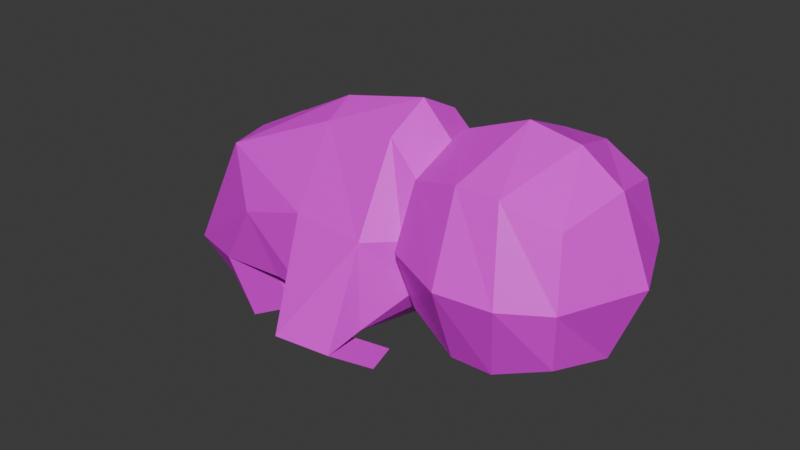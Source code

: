 # Source: fetus.blend  (saved by Blender 4.1.24; exported with 4.5.12 LTS)
import bpy
from mathutils import Matrix  # noqa: F401  (used for matrix-valued properties, if any)

bpy.ops.wm.read_factory_settings(use_empty=True)
scene = bpy.context.scene
scene.name = 'Scene'

# ---- images (referenced by path relative to the original .blend; pixels are not part of the script)
import os
ASSET_DIR = os.environ.get("B2B_ASSET_DIR", "")  # directory of the original .blend (textures are referenced by path, not embedded)
HERE = os.path.dirname(os.path.abspath(__file__))  # packed textures are extracted next to this script under _unpacked/

def load_image(name, relpath, width, height, colorspace="sRGB"):
    """Load a texture the original file referenced (path relative to the .blend, or extracted next to this script)."""
    p = next((c for c in (os.path.join(HERE, relpath), os.path.join(ASSET_DIR, relpath)) if relpath and os.path.exists(c)), "")
    if p:
        img = bpy.data.images.load(p, check_existing=True)
        img.name = name
    else:  # same state as the original file: an image datablock whose file is absent (Cycles renders it pink)
        img = bpy.data.images.new(name, width, height)
        img.source = "FILE"
        img.filepath = "//" + (relpath or name)
    img.colorspace_settings.name = colorspace
    return img
img_flesh_png = load_image('flesh.png', 'textures/flesh.png', 1024, 1024, 'sRGB')

# ---- materials (node trees are filled in below, after node groups)
mat_flesh = bpy.data.materials.new('Flesh')
mat_flesh.use_transparent_shadow = False

# ---- material node trees
mat_flesh.use_nodes = True; mat_flesh.node_tree.nodes.clear()
_N = mat_flesh.node_tree.nodes; _L = mat_flesh.node_tree.links
n0 = _N.new('ShaderNodeBsdfPrincipled'); n0.name = 'Principled BSDF'; n0.location = (10, 300)
n1 = _N.new('ShaderNodeOutputMaterial'); n1.name = 'Material Output'; n1.location = (300, 300)
n2 = _N.new('ShaderNodeTexImage'); n2.name = 'Image Texture'; n2.location = (-280, 280)
n2.image = img_flesh_png
_L.new(n0.outputs[0], n1.inputs[0])
_L.new(n2.outputs[0], n0.inputs[0])
n1.is_active_output = True

# ---- world
world_world = bpy.data.worlds.new('World'); scene.world = world_world
world_world.use_nodes = True; world_world.node_tree.nodes.clear()
_N = world_world.node_tree.nodes; _L = world_world.node_tree.links
n0 = _N.new('ShaderNodeOutputWorld'); n0.name = 'World Output'; n0.location = (300, 300)
n1 = _N.new('ShaderNodeBackground'); n1.name = 'Background'; n1.location = (10, 300)
n1.inputs[0].default_value = (0.05088, 0.05088, 0.05088, 1.0)
_L.new(n1.outputs[0], n0.inputs[0])
n0.is_active_output = True
world_world.color = (0.05088, 0.05088, 0.05088)
world_world.use_sun_shadow = False
world_world.sun_shadow_jitter_overblur = 0.0

# ---- meshes
me_cube_001 = bpy.data.meshes.new('Cube.001')
me_cube_001.from_pydata([(-0.08658, -0.1061, -0.09623), (-0.1969, -0.06828, 0.05848), (-0.08658, 0.08954, -0.09623), (-0.1969, 0.06548, 0.0665), (0.08406, -0.1319, -0.1007), (0.08406, -0.07, 0.1428), (0.08406, 0.1174, -0.1007), (0.08406, 0.0555, 0.1428), (0.1351, 0.05972, 0.09086), (0.1351, 0.05972, -0.0431), (0.1351, -0.07423, -0.0431), (0.1351, -0.07423, 0.09086), (0.1407, 0.0792, 0.1103), (0.1407, 0.0792, -0.06257), (0.1407, -0.09371, -0.06257), (0.1407, -0.09371, 0.1103), (0.3459, 0.08431, 0.1116), (0.3459, 0.08431, -0.06389), (0.3459, -0.09882, -0.06389), (0.3459, -0.09882, 0.1116), (-0.09036, -0.008278, -0.103), (-0.2045, -0.008278, 0.0643), (0.08382, -0.007253, -0.1269), (0.08382, -0.007253, 0.1747), (0.1373, -0.007253, -0.07188), (0.1373, -0.007253, 0.1196), (0.143, -0.007253, -0.1003), (0.143, -0.007253, 0.148), (0.3649, -0.007253, -0.08537), (0.3649, -0.007253, 0.1331), (-0.0287, 0.1056, -0.089), (-0.0287, 0.04375, 0.131), (-0.0287, -0.1201, -0.089), (-0.0287, -0.05826, 0.131), (-0.04027, -0.007253, 0.1482), (-0.04027, -0.007253, -0.1005), (0.2186, -0.1197, 0.1363), (0.2186, 0.1052, 0.1363), (0.2186, 0.1052, -0.08858), (0.2186, -0.1197, -0.08858), (0.2386, -0.007253, -0.1373), (0.2386, -0.007253, 0.1851), (-0.1417, -0.1061, -0.01544), (-0.1417, 0.08954, -0.01544), (0.08406, 0.1174, 0.02388), (0.08406, -0.1319, 0.02388), (0.1215, 0.07961, 0.02388), (0.1215, -0.09412, 0.02388), (0.1331, 0.108, 0.02388), (0.1331, -0.1225, 0.02388), (0.3597, 0.1073, 0.02388), (0.3597, -0.1218, 0.02388), (0.4075, -0.007253, 0.02388), (-0.0815, 0.02204, -0.1627), (-0.0287, -0.1201, 0.02388), (-0.0287, 0.1056, 0.02388), (0.2244, -0.1672, 0.02388), (0.2244, 0.1527, 0.02388), (0.3017, 0.1443, 0.02388), (0.2766, 0.1048, -0.08819), (0.3084, -0.007253, -0.125), (0.3084, -0.007253, 0.1728), (0.2766, -0.1193, 0.1359), (0.3017, -0.1588, 0.02388), (0.2766, -0.1193, -0.08819), (0.2766, 0.1048, 0.1359), (-0.1139, 0.0163, -0.1221), (-0.1177, -0.08151, -0.1154), (-0.2154, -0.08151, -0.1212), (-0.313, -0.0437, -0.1339), (-0.316, 0.0163, -0.1341), (-0.313, 0.09006, -0.1258), (-0.2154, 0.1141, -0.1212), (-0.1177, 0.1141, -0.1154), (0.06614, 0.1575, -0.1257), (-0.08783, -0.07577, -0.1583), (-0.1738, -0.07577, -0.2049), (-0.2598, -0.03796, -0.1806), (-0.2595, 0.02204, -0.1815), (-0.2598, 0.0958, -0.1726), (-0.1738, 0.0958, -0.2037), (-0.08783, 0.1199, -0.1583), (-0.1705, 0.02204, -0.211), (0.06614, 0.1243, -0.1105), (0.06614, -0.172, -0.1257), (0.06614, -0.1388, -0.1105), (-0.01078, -0.158, -0.1119), (-0.01078, 0.1435, -0.1119), (-0.01078, -0.1883, -0.1196), (-0.01078, 0.1738, -0.1196), (0.06614, -0.172, -0.1257), (0.06614, -0.1388, -0.1105), (-0.01078, -0.158, -0.1119), (-0.01078, -0.1883, -0.1196), (0.07593, 0.08388, -0.1798), (0.07593, 0.05073, -0.1646), (-0.0009982, 0.06988, -0.1661), (-0.0009982, 0.1003, -0.1738), (0.07593, -0.09839, -0.1798), (0.07593, -0.06523, -0.1646), (-0.0009982, -0.08438, -0.1661), (-0.0009982, -0.1148, -0.1738)], [], [(42, 1, 69, 68), (55, 31, 7, 44), (45, 4, 10, 47), (54, 33, 1, 42), (35, 22, 4, 32), (34, 21, 1, 33), (24, 9, 13, 26), (22, 6, 9, 24), (23, 5, 11, 25), (44, 7, 8, 46), (41, 36, 62, 61), (25, 11, 15, 27), (46, 8, 12, 48), (47, 10, 14, 49), (52, 29, 19, 51), (57, 37, 65, 58), (56, 39, 64, 63), (40, 38, 59, 60), (39, 40, 60, 64), (50, 16, 29, 52), (8, 25, 27, 12), (37, 41, 61, 65), (7, 23, 25, 8), (4, 22, 24, 10), (10, 24, 26, 14), (31, 3, 21, 34), (30, 6, 22, 35), (43, 2, 73, 72), (2, 30, 35, 20), (7, 31, 34, 23), (23, 34, 33, 5), (20, 35, 32, 0), (45, 5, 33, 54), (43, 3, 31, 55), (12, 27, 41, 37), (14, 26, 40, 39), (26, 13, 38, 40), (49, 14, 39, 56), (48, 12, 37, 57), (27, 15, 36, 41), (13, 48, 57, 38), (15, 49, 56, 36), (2, 43, 55, 30), (6, 30, 87, 83), (2, 20, 66, 73), (17, 50, 52, 28), (36, 56, 63, 62), (38, 57, 58, 59), (28, 52, 51, 18), (11, 47, 49, 15), (9, 46, 48, 13), (6, 44, 46, 9), (32, 54, 42, 0), (5, 45, 47, 11), (30, 55, 89, 87), (0, 42, 68, 67), (50, 17, 59, 58), (17, 28, 60, 59), (19, 29, 61, 62), (18, 51, 63, 64), (28, 18, 64, 60), (29, 16, 65, 61), (16, 50, 58, 65), (51, 19, 62, 63), (68, 69, 77, 76), (72, 73, 81, 80), (69, 70, 78, 77), (67, 68, 76, 75), (3, 43, 72, 71), (1, 21, 70, 69), (21, 3, 71, 70), (20, 0, 67, 66), (82, 78, 79, 80), (76, 77, 78, 82), (75, 76, 82, 53), (53, 82, 80, 81), (71, 72, 80, 79), (73, 66, 53, 81), (70, 71, 79, 78), (66, 67, 75, 53), (84, 88, 93, 90), (92, 91, 99, 100), (32, 4, 85, 86), (44, 6, 83, 74), (55, 44, 74, 89), (45, 54, 88, 84), (54, 32, 86, 88), (4, 45, 84, 85), (90, 93, 101, 98), (88, 86, 92, 93), (86, 85, 91, 92), (85, 84, 90, 91), (96, 97, 94, 95), (99, 98, 101, 100), (74, 83, 95, 94), (93, 92, 100, 101), (89, 74, 94, 97), (91, 90, 98, 99), (87, 89, 97, 96), (83, 87, 96, 95)])
_uv = me_cube_001.uv_layers.new(name='UVMap')
_uv.uv.foreach_set('vector', [0.2439, 0.2555, 0.2428, 0.295, 0.169, 0.2915, 0.1828, 0.2546, 0.2745, 0.4089, 0.3047, 0.3551, 0.3556, 0.3724, 0.3272, 0.442, 0.3641, 0.2327, 0.3404, 0.1735, 0.4066, 0.1715, 0.3992, 0.2309, 0.3029, 0.2471, 0.3134, 0.3074, 0.2428, 0.295, 0.2439, 0.2555, 0.2386, 0.1096, 0.3426, 0.0837, 0.3404, 0.1735, 0.2794, 0.1862, 0.3069, 0.3309, 0.2379, 0.318, 0.2428, 0.295, 0.3134, 0.3074, 0.5604, 0.5853, 0.5591, 0.518, 0.5801, 0.5148, 0.5871, 0.5949, 0.2701, 0.5748, 0.2907, 0.4929, 0.3506, 0.511, 0.3363, 0.5724, 0.3591, 0.3401, 0.3672, 0.3083, 0.4104, 0.2857, 0.4093, 0.3491, 0.3272, 0.442, 0.3556, 0.3724, 0.3876, 0.4078, 0.3599, 0.4543, 0.5992, 0.3499, 0.5962, 0.3033, 0.6182, 0.3078, 0.6249, 0.3499, 0.5257, 0.3499, 0.535, 0.2918, 0.5535, 0.2947, 0.5475, 0.3499, 0.5402, 0.4631, 0.535, 0.4081, 0.5535, 0.4052, 0.5602, 0.4585, 0.5402, 0.2368, 0.5591, 0.1818, 0.5801, 0.185, 0.5602, 0.2413, 0.7429, 0.3499, 0.6501, 0.3499, 0.646, 0.3141, 0.6684, 0.2843, 0.6119, 0.4442, 0.5962, 0.3966, 0.6182, 0.3921, 0.6431, 0.4309, 0.6119, 0.2557, 0.633, 0.1984, 0.6621, 0.2141, 0.6431, 0.269, 0.6891, 0.5793, 0.633, 0.5015, 0.6621, 0.4858, 0.7428, 0.5345, 0.633, 0.1984, 0.6891, 0.1206, 0.7428, 0.1654, 0.6621, 0.2141, 0.6684, 0.4155, 0.646, 0.3858, 0.6501, 0.3499, 0.7429, 0.3499, 0.535, 0.4081, 0.5257, 0.3499, 0.5475, 0.3499, 0.5535, 0.4052, 0.5962, 0.3966, 0.5992, 0.3499, 0.6249, 0.3499, 0.6182, 0.3921, 0.3556, 0.3724, 0.3591, 0.3401, 0.4093, 0.3491, 0.3876, 0.4078, 0.3404, 0.1735, 0.3426, 0.0837, 0.4094, 0.105, 0.4066, 0.1715, 0.5591, 0.1818, 0.5604, 0.1146, 0.5871, 0.1049, 0.5801, 0.185, 0.3047, 0.3551, 0.2351, 0.3441, 0.2379, 0.318, 0.3069, 0.3309, 0.2322, 0.4602, 0.2907, 0.4929, 0.2701, 0.5748, 0.1799, 0.5264, 0.2209, 0.3817, 0.1913, 0.4402, 0.1711, 0.4166, 0.1636, 0.3683, 0.1913, 0.4402, 0.2322, 0.4602, 0.1799, 0.5264, 0.1484, 0.5079, 0.3556, 0.3724, 0.3047, 0.3551, 0.3069, 0.3309, 0.3591, 0.3401, 0.3591, 0.3401, 0.3069, 0.3309, 0.3134, 0.3074, 0.3672, 0.3083, 0.1999, 0.1283, 0.2386, 0.1096, 0.2794, 0.1862, 0.2404, 0.1961, 0.3641, 0.2327, 0.3672, 0.3083, 0.3134, 0.3074, 0.3029, 0.2471, 0.2209, 0.3817, 0.2351, 0.3441, 0.3047, 0.3551, 0.2745, 0.4089, 0.5535, 0.4052, 0.5475, 0.3499, 0.5992, 0.3499, 0.5962, 0.3966, 0.5801, 0.185, 0.5871, 0.1049, 0.6891, 0.1206, 0.633, 0.1984, 0.5871, 0.5949, 0.5801, 0.5148, 0.633, 0.5015, 0.6891, 0.5793, 0.5602, 0.2413, 0.5801, 0.185, 0.633, 0.1984, 0.6119, 0.2557, 0.5602, 0.4585, 0.5535, 0.4052, 0.5962, 0.3966, 0.6119, 0.4442, 0.5475, 0.3499, 0.5535, 0.2947, 0.5962, 0.3033, 0.5992, 0.3499, 0.5801, 0.5148, 0.5602, 0.4585, 0.6119, 0.4442, 0.633, 0.5015, 0.5535, 0.2947, 0.5602, 0.2413, 0.6119, 0.2557, 0.5962, 0.3033, 0.1913, 0.4402, 0.2209, 0.3817, 0.2745, 0.4089, 0.2322, 0.4602, 0.5031, 0.8104, 0.4156, 0.7288, 0.4454, 0.7178, 0.5062, 0.7888, 0.1913, 0.4402, 0.1484, 0.5079, 0.137, 0.4819, 0.1711, 0.4166, 0.6935, 0.4559, 0.6684, 0.4155, 0.7429, 0.3499, 0.7681, 0.4697, 0.5962, 0.3033, 0.6119, 0.2557, 0.6431, 0.269, 0.6182, 0.3078, 0.633, 0.5015, 0.6119, 0.4442, 0.6431, 0.4309, 0.6621, 0.4858, 0.7681, 0.2302, 0.7429, 0.3499, 0.6684, 0.2843, 0.6935, 0.244, 0.535, 0.2918, 0.5402, 0.2368, 0.5602, 0.2413, 0.5535, 0.2947, 0.5591, 0.518, 0.5402, 0.4631, 0.5602, 0.4585, 0.5801, 0.5148, 0.2907, 0.4929, 0.3272, 0.442, 0.3599, 0.4543, 0.3506, 0.511, 0.2794, 0.1862, 0.3029, 0.2471, 0.2439, 0.2555, 0.2404, 0.1961, 0.3672, 0.3083, 0.3641, 0.2327, 0.3992, 0.2309, 0.4104, 0.2857, 0.6564, 0.8343, 0.6422, 0.9351, 0.5991, 0.8087, 0.6219, 0.8085, 0.2404, 0.1961, 0.2439, 0.2555, 0.1828, 0.2546, 0.207, 0.1956, 0.6684, 0.4155, 0.6935, 0.4559, 0.6621, 0.4858, 0.6431, 0.4309, 0.6935, 0.4559, 0.7681, 0.4697, 0.7428, 0.5345, 0.6621, 0.4858, 0.646, 0.3141, 0.6501, 0.3499, 0.6249, 0.3499, 0.6182, 0.3078, 0.6935, 0.244, 0.6684, 0.2843, 0.6431, 0.269, 0.6621, 0.2141, 0.7681, 0.2302, 0.6935, 0.244, 0.6621, 0.2141, 0.7428, 0.1654, 0.6501, 0.3499, 0.646, 0.3858, 0.6182, 0.3921, 0.6249, 0.3499, 0.646, 0.3858, 0.6684, 0.4155, 0.6431, 0.4309, 0.6182, 0.3921, 0.6684, 0.2843, 0.646, 0.3141, 0.6182, 0.3078, 0.6431, 0.269, 0.1828, 0.2546, 0.169, 0.2915, 0.1451, 0.2744, 0.1523, 0.2307, 0.1636, 0.3683, 0.1711, 0.4166, 0.14, 0.4142, 0.1254, 0.3816, 0.169, 0.2915, 0.161, 0.3102, 0.1096, 0.3055, 0.1451, 0.2744, 0.207, 0.1956, 0.1828, 0.2546, 0.1523, 0.2307, 0.1681, 0.1897, 0.2351, 0.3441, 0.2209, 0.3817, 0.1636, 0.3683, 0.1619, 0.3346, 0.2428, 0.295, 0.2379, 0.318, 0.161, 0.3102, 0.169, 0.2915, 0.2379, 0.318, 0.2351, 0.3441, 0.1619, 0.3346, 0.161, 0.3102, 0.1999, 0.1283, 0.2404, 0.1961, 0.207, 0.1956, 0.1715, 0.1207, 0.07666, 0.379, 0.1096, 0.3055, 0.1439, 0.3476, 0.1254, 0.3816, 0.1523, 0.2307, 0.1451, 0.2744, 0.1096, 0.3055, 0.07666, 0.2199, 0.1681, 0.1897, 0.1523, 0.2307, 0.07666, 0.2199, 0.1255, 0.1394, 0.1001, 0.4608, 0.07666, 0.379, 0.1254, 0.3816, 0.14, 0.4142, 0.1619, 0.3346, 0.1636, 0.3683, 0.1254, 0.3816, 0.1439, 0.3476, 0.1711, 0.4166, 0.137, 0.4819, 0.1001, 0.4608, 0.14, 0.4142, 0.161, 0.3102, 0.1619, 0.3346, 0.1439, 0.3476, 0.1096, 0.3055, 0.1715, 0.1207, 0.207, 0.1956, 0.1681, 0.1897, 0.1255, 0.1394, 0.3755, 0.7216, 0.3178, 0.7178, 0.3284, 0.7196, 0.3687, 0.7195, 0.329, 0.7107, 0.3692, 0.7034, 0.3715, 0.6955, 0.3618, 0.7087, 0.3, 0.6767, 0.3997, 0.7026, 0.3824, 0.7115, 0.3112, 0.7184, 0.5125, 0.9351, 0.5031, 0.8104, 0.5062, 0.7888, 0.5446, 0.7881, 0.6422, 0.9351, 0.5125, 0.9351, 0.5446, 0.7881, 0.5991, 0.8087, 0.401, 0.9316, 0.2439, 0.9365, 0.3178, 0.7178, 0.3755, 0.7216, 0.2439, 0.9365, 0.2439, 0.7552, 0.3112, 0.7184, 0.3178, 0.7178, 0.4153, 0.7467, 0.401, 0.9316, 0.3755, 0.7216, 0.3824, 0.7115, 0.3687, 0.7195, 0.3284, 0.7196, 0.3537, 0.6981, 0.3739, 0.6889, 0.3178, 0.7178, 0.3112, 0.7184, 0.329, 0.7107, 0.3284, 0.7196, 0.3112, 0.7184, 0.3824, 0.7115, 0.3692, 0.7034, 0.329, 0.7107, 0.3824, 0.7115, 0.3755, 0.7216, 0.3687, 0.7195, 0.3692, 0.7034, 0.118, 0.8568, 0.09017, 0.862, 0.09017, 0.7907, 0.1227, 0.7853, 0.1556, 0.862, 0.123, 0.8566, 0.123, 0.7853, 0.1509, 0.7905, 0.5446, 0.7881, 0.5062, 0.7888, 0.5305, 0.6901, 0.549, 0.7061, 0.3284, 0.7196, 0.329, 0.7107, 0.3589, 0.6994, 0.3537, 0.6981, 0.5991, 0.8087, 0.5446, 0.7881, 0.549, 0.7061, 0.6221, 0.7383, 0.3692, 0.7034, 0.3687, 0.7195, 0.3739, 0.6889, 0.3715, 0.6955, 0.6219, 0.8085, 0.5991, 0.8087, 0.6221, 0.7383, 0.6492, 0.7282, 0.5062, 0.7888, 0.4454, 0.7178, 0.4857, 0.6801, 0.5305, 0.6901])
me_cube_001.materials.append(mat_flesh)
me_cube_001.update()

# ---- objects
ob_fetus = bpy.data.objects.new('Fetus', me_cube_001)

# ---- transforms, parenting, visibility, modifiers, constraints
ob_fetus.location = (0.0, 0.0, 0.0)

# ---- collection membership
scene.collection.objects.link(ob_fetus)

# ---- scene / render settings (as saved in the file)
scene.frame_start = 1; scene.frame_end = 250; scene.frame_set(1)
scene.render.engine = 'BLENDER_EEVEE_NEXT'
scene.cycles.sampling_pattern = 'TABULATED_SOBOL'
scene.eevee.ray_tracing_options.trace_max_roughness = 0.0
bpy.context.view_layer.update()

# ---- added for rendering (the .blend has no active camera and no usable light): camera, sun
cam_auto = bpy.data.cameras.new('AutoCamera')
cam_auto.lens = 50.0
cam_auto.sensor_width = 36.0
cam_auto.clip_end = 1000.0
ob_auto_camera = bpy.data.objects.new('AutoCamera', cam_auto)
scene.collection.objects.link(ob_auto_camera)
ob_auto_camera.location = (0.879198, -1.00743, 0.653843)
ob_auto_camera.rotation_euler = (1.09748, -7.21219e-08, 0.694738)
scene.camera = ob_auto_camera
light_auto_sun = bpy.data.lights.new('AutoSun', 'SUN')
light_auto_sun.energy = 3.0
light_auto_sun.angle = 0.0523599
ob_auto_sun = bpy.data.objects.new('AutoSun', light_auto_sun)
scene.collection.objects.link(ob_auto_sun)
ob_auto_sun.rotation_euler = (0.872665, 0.174533, 0.523599)
bpy.context.view_layer.update()
